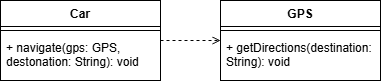

The diagram above was exported from draw.io. Its source (the exported page's mxGraphModel, read from the mxfile embedded in the PNG):
<mxGraphModel dx="483" dy="252" grid="1" gridSize="10" guides="1" tooltips="1" connect="1" arrows="1" fold="1" page="1" pageScale="1" pageWidth="850" pageHeight="1100" math="0" shadow="0">
  <root>
    <mxCell id="0" />
    <mxCell id="1" parent="0" />
    <mxCell id="xDpY3eBEw3C6zTU5JW9Q-28" parent="1" style="swimlane;fontStyle=1;align=center;verticalAlign=top;childLayout=stackLayout;horizontal=1;startSize=26;horizontalStack=0;resizeParent=1;resizeParentMax=0;resizeLast=0;collapsible=1;marginBottom=0;whiteSpace=wrap;html=1;" value="GPS" vertex="1">
      <mxGeometry height="80" width="160" x="370" y="430" as="geometry" />
    </mxCell>
    <mxCell id="xDpY3eBEw3C6zTU5JW9Q-30" parent="xDpY3eBEw3C6zTU5JW9Q-28" style="line;strokeWidth=1;fillColor=none;align=left;verticalAlign=middle;spacingTop=-1;spacingLeft=3;spacingRight=3;rotatable=0;labelPosition=right;points=[];portConstraint=eastwest;strokeColor=inherit;" value="" vertex="1">
      <mxGeometry height="8" width="160" y="26" as="geometry" />
    </mxCell>
    <mxCell id="xDpY3eBEw3C6zTU5JW9Q-31" parent="xDpY3eBEw3C6zTU5JW9Q-28" style="text;strokeColor=none;fillColor=none;align=left;verticalAlign=top;spacingLeft=4;spacingRight=4;overflow=hidden;rotatable=0;points=[[0,0.5],[1,0.5]];portConstraint=eastwest;whiteSpace=wrap;html=1;" value="+ getDirections(destination: String): void" vertex="1">
      <mxGeometry height="46" width="160" y="34" as="geometry" />
    </mxCell>
    <mxCell id="xDpY3eBEw3C6zTU5JW9Q-32" parent="1" style="swimlane;fontStyle=1;align=center;verticalAlign=top;childLayout=stackLayout;horizontal=1;startSize=26;horizontalStack=0;resizeParent=1;resizeParentMax=0;resizeLast=0;collapsible=1;marginBottom=0;whiteSpace=wrap;html=1;" value="Car" vertex="1">
      <mxGeometry height="80" width="160" x="150" y="430" as="geometry" />
    </mxCell>
    <mxCell id="xDpY3eBEw3C6zTU5JW9Q-33" parent="xDpY3eBEw3C6zTU5JW9Q-32" style="line;strokeWidth=1;fillColor=none;align=left;verticalAlign=middle;spacingTop=-1;spacingLeft=3;spacingRight=3;rotatable=0;labelPosition=right;points=[];portConstraint=eastwest;strokeColor=inherit;" value="" vertex="1">
      <mxGeometry height="8" width="160" y="26" as="geometry" />
    </mxCell>
    <mxCell id="xDpY3eBEw3C6zTU5JW9Q-34" parent="xDpY3eBEw3C6zTU5JW9Q-32" style="text;strokeColor=none;fillColor=none;align=left;verticalAlign=top;spacingLeft=4;spacingRight=4;overflow=hidden;rotatable=0;points=[[0,0.5],[1,0.5]];portConstraint=eastwest;whiteSpace=wrap;html=1;" value="+ navigate(gps: GPS, destonation: String): void" vertex="1">
      <mxGeometry height="46" width="160" y="34" as="geometry" />
    </mxCell>
    <mxCell id="xDpY3eBEw3C6zTU5JW9Q-37" edge="1" parent="1" source="xDpY3eBEw3C6zTU5JW9Q-32" style="edgeStyle=orthogonalEdgeStyle;rounded=0;orthogonalLoop=1;jettySize=auto;html=1;entryX=0;entryY=0.13;entryDx=0;entryDy=0;entryPerimeter=0;endArrow=open;endFill=0;dashed=1;" target="xDpY3eBEw3C6zTU5JW9Q-31">
      <mxGeometry relative="1" as="geometry" />
    </mxCell>
  </root>
</mxGraphModel>